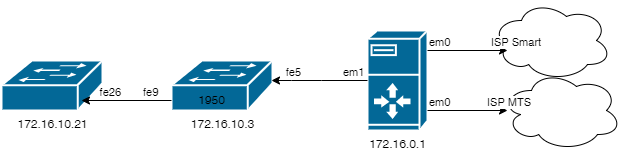

The diagram above was exported from draw.io. Its source (the exported page's mxGraphModel, read from the mxfile embedded in the PNG):
<mxGraphModel dx="815" dy="512" grid="1" gridSize="10" guides="1" tooltips="1" connect="1" arrows="1" fold="1" page="1" pageScale="1" pageWidth="1169" pageHeight="827" background="none" math="0" shadow="0">
  <root>
    <mxCell id="0" />
    <mxCell id="1" parent="0" />
    <mxCell id="6wV8NPEa4SkiyEWarLlf-2094" value="172.16.0.1" style="shape=mxgraph.cisco.servers.server_with_router;sketch=0;html=1;pointerEvents=1;dashed=0;fillColor=#036897;strokeColor=#ffffff;strokeWidth=2;verticalLabelPosition=bottom;verticalAlign=top;align=center;outlineConnect=0;shadow=0;" vertex="1" parent="1">
      <mxGeometry x="866" y="110" width="60" height="100" as="geometry" />
    </mxCell>
    <mxCell id="6wV8NPEa4SkiyEWarLlf-2096" value="172.16.10.3" style="shape=mxgraph.cisco.switches.workgroup_switch;sketch=0;html=1;pointerEvents=1;dashed=0;fillColor=#036897;strokeColor=#ffffff;strokeWidth=2;verticalLabelPosition=bottom;verticalAlign=top;align=center;outlineConnect=0;shadow=0;" vertex="1" parent="1">
      <mxGeometry x="670" y="140" width="101" height="50" as="geometry" />
    </mxCell>
    <mxCell id="6wV8NPEa4SkiyEWarLlf-2097" value="172.16.10.21" style="shape=mxgraph.cisco.switches.workgroup_switch;sketch=0;html=1;pointerEvents=1;dashed=0;fillColor=#036897;strokeColor=#ffffff;strokeWidth=2;verticalLabelPosition=bottom;verticalAlign=top;align=center;outlineConnect=0;shadow=0;" vertex="1" parent="1">
      <mxGeometry x="500" y="140" width="101" height="50" as="geometry" />
    </mxCell>
    <mxCell id="6wV8NPEa4SkiyEWarLlf-2101" value="" style="ellipse;shape=cloud;whiteSpace=wrap;html=1;" vertex="1" parent="1">
      <mxGeometry x="990" y="80" width="120" height="80" as="geometry" />
    </mxCell>
    <mxCell id="6wV8NPEa4SkiyEWarLlf-2107" value="" style="endArrow=classic;html=1;rounded=0;" edge="1" parent="1">
      <mxGeometry relative="1" as="geometry">
        <mxPoint x="670" y="180" as="sourcePoint" />
        <mxPoint x="580" y="180" as="targetPoint" />
      </mxGeometry>
    </mxCell>
    <mxCell id="6wV8NPEa4SkiyEWarLlf-2109" value="fe9" style="edgeLabel;resizable=0;html=1;align=left;verticalAlign=bottom;" connectable="0" vertex="1" parent="6wV8NPEa4SkiyEWarLlf-2107">
      <mxGeometry x="-1" relative="1" as="geometry">
        <mxPoint x="-30" as="offset" />
      </mxGeometry>
    </mxCell>
    <mxCell id="6wV8NPEa4SkiyEWarLlf-2110" value="fe26" style="edgeLabel;resizable=0;html=1;align=right;verticalAlign=bottom;" connectable="0" vertex="1" parent="6wV8NPEa4SkiyEWarLlf-2107">
      <mxGeometry x="1" relative="1" as="geometry">
        <mxPoint x="40" as="offset" />
      </mxGeometry>
    </mxCell>
    <mxCell id="6wV8NPEa4SkiyEWarLlf-2117" value="" style="endArrow=classic;html=1;rounded=0;" edge="1" parent="1" source="6wV8NPEa4SkiyEWarLlf-2094">
      <mxGeometry relative="1" as="geometry">
        <mxPoint x="790" y="140" as="sourcePoint" />
        <mxPoint x="770" y="160" as="targetPoint" />
        <Array as="points">
          <mxPoint x="820" y="160" />
          <mxPoint x="790" y="160" />
        </Array>
      </mxGeometry>
    </mxCell>
    <mxCell id="6wV8NPEa4SkiyEWarLlf-2119" value="em1" style="edgeLabel;resizable=0;html=1;align=left;verticalAlign=bottom;" connectable="0" vertex="1" parent="6wV8NPEa4SkiyEWarLlf-2117">
      <mxGeometry x="-1" relative="1" as="geometry">
        <mxPoint x="-26" as="offset" />
      </mxGeometry>
    </mxCell>
    <mxCell id="6wV8NPEa4SkiyEWarLlf-2120" value="fe5" style="edgeLabel;resizable=0;html=1;align=right;verticalAlign=bottom;" connectable="0" vertex="1" parent="6wV8NPEa4SkiyEWarLlf-2117">
      <mxGeometry x="1" relative="1" as="geometry">
        <mxPoint x="30" as="offset" />
      </mxGeometry>
    </mxCell>
    <mxCell id="6wV8NPEa4SkiyEWarLlf-2121" value="" style="endArrow=classic;html=1;rounded=0;" edge="1" parent="1">
      <mxGeometry relative="1" as="geometry">
        <mxPoint x="926" y="130" as="sourcePoint" />
        <mxPoint x="1006" y="130" as="targetPoint" />
      </mxGeometry>
    </mxCell>
    <mxCell id="6wV8NPEa4SkiyEWarLlf-2123" value="em0" style="edgeLabel;resizable=0;html=1;align=left;verticalAlign=bottom;" connectable="0" vertex="1" parent="6wV8NPEa4SkiyEWarLlf-2121">
      <mxGeometry x="-1" relative="1" as="geometry" />
    </mxCell>
    <mxCell id="6wV8NPEa4SkiyEWarLlf-2124" value="ISP Smart" style="edgeLabel;resizable=0;html=1;align=right;verticalAlign=bottom;" connectable="0" vertex="1" parent="6wV8NPEa4SkiyEWarLlf-2121">
      <mxGeometry x="1" relative="1" as="geometry">
        <mxPoint x="34" as="offset" />
      </mxGeometry>
    </mxCell>
    <mxCell id="6wV8NPEa4SkiyEWarLlf-2127" value="" style="endArrow=classic;html=1;rounded=0;" edge="1" parent="1">
      <mxGeometry relative="1" as="geometry">
        <mxPoint x="926" y="190" as="sourcePoint" />
        <mxPoint x="1006" y="190" as="targetPoint" />
      </mxGeometry>
    </mxCell>
    <mxCell id="6wV8NPEa4SkiyEWarLlf-2128" value="em0" style="edgeLabel;resizable=0;html=1;align=left;verticalAlign=bottom;" connectable="0" vertex="1" parent="6wV8NPEa4SkiyEWarLlf-2127">
      <mxGeometry x="-1" relative="1" as="geometry" />
    </mxCell>
    <mxCell id="6wV8NPEa4SkiyEWarLlf-2131" value="" style="ellipse;shape=cloud;whiteSpace=wrap;html=1;" vertex="1" parent="1">
      <mxGeometry x="1000" y="150" width="120" height="80" as="geometry" />
    </mxCell>
    <mxCell id="6wV8NPEa4SkiyEWarLlf-2132" value="ISP MTS" style="edgeLabel;resizable=0;html=1;align=right;verticalAlign=bottom;" connectable="0" vertex="1" parent="1">
      <mxGeometry x="1030" y="190" as="geometry" />
    </mxCell>
    <mxCell id="6wV8NPEa4SkiyEWarLlf-2133" value="1950" style="text;html=1;align=center;verticalAlign=middle;resizable=0;points=[];autosize=1;strokeColor=none;fillColor=none;" vertex="1" parent="1">
      <mxGeometry x="690" y="170" width="40" height="20" as="geometry" />
    </mxCell>
  </root>
</mxGraphModel>